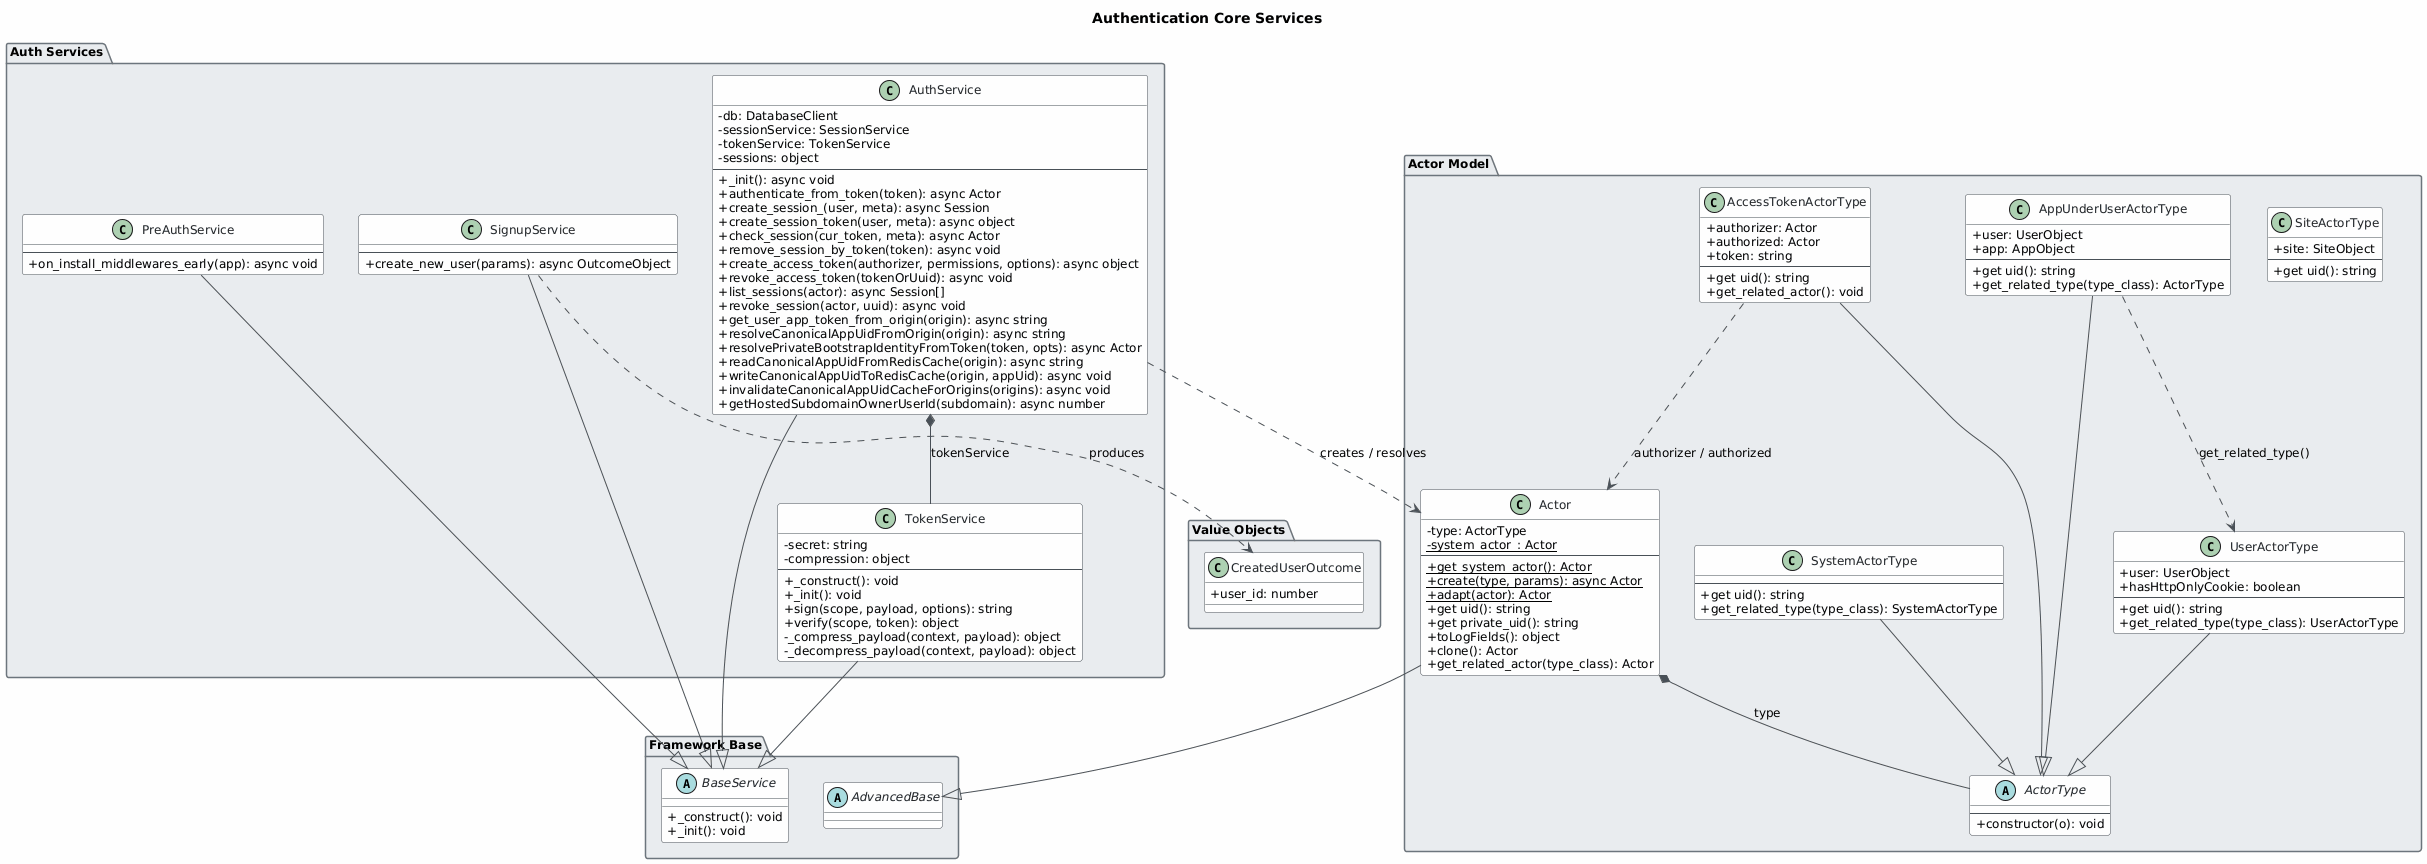

The diagram above was rendered by PlantUML. Its source (embedded in the PNG):
@startuml
skinparam classAttributeIconSize 0
skinparam shadowing false
skinparam defaultFontName "Segoe UI"
skinparam defaultFontSize 12
skinparam backgroundColor #FEFEFE
skinparam class {
    BackgroundColor #F8F9FA
    BorderColor #495057
    ArrowColor #495057
    FontColor #212529
}
skinparam package {
    BackgroundColor #E9ECEF
    BorderColor #6C757D
}

title Authentication Core Services

' ─────────────────────────────────────
' Base / external stubs
' ─────────────────────────────────────
package "Framework Base" {
    abstract class BaseService {
        +_construct(): void
        +_init(): void
    }
    abstract class AdvancedBase {
    }
}

' ─────────────────────────────────────
' Auth Services
' ─────────────────────────────────────
package "Auth Services" {

    class AuthService {
        -db: DatabaseClient
        -sessionService: SessionService
        -tokenService: TokenService
        -sessions: object
        --
        +_init(): async void
        +authenticate_from_token(token): async Actor
        +create_session_(user, meta): async Session
        +create_session_token(user, meta): async object
        +check_session(cur_token, meta): async Actor
        +remove_session_by_token(token): async void
        +create_access_token(authorizer, permissions, options): async object
        +revoke_access_token(tokenOrUuid): async void
        +list_sessions(actor): async Session[]
        +revoke_session(actor, uuid): async void
        +get_user_app_token_from_origin(origin): async string
        +resolveCanonicalAppUidFromOrigin(origin): async string
        +resolvePrivateBootstrapIdentityFromToken(token, opts): async Actor
        +readCanonicalAppUidFromRedisCache(origin): async string
        +writeCanonicalAppUidToRedisCache(origin, appUid): async void
        +invalidateCanonicalAppUidCacheForOrigins(origins): async void
        +getHostedSubdomainOwnerUserId(subdomain): async number
    }

    class TokenService {
        -secret: string
        -compression: object
        --
        +_construct(): void
        +_init(): void
        +sign(scope, payload, options): string
        +verify(scope, token): object
        -_compress_payload(context, payload): object
        -_decompress_payload(context, payload): object
    }

    class SignupService {
        --
        +create_new_user(params): async OutcomeObject
    }

    class PreAuthService {
        --
        +on_install_middlewares_early(app): async void
    }
}

' ─────────────────────────────────────
' Actor Model
' ─────────────────────────────────────
package "Actor Model" {

    class Actor {
        -type: ActorType
        {static} -system_actor_: Actor
        --
        {static} +get_system_actor(): Actor
        {static} +create(type, params): async Actor
        {static} +adapt(actor): Actor
        +get uid(): string
        +get private_uid(): string
        +toLogFields(): object
        +clone(): Actor
        +get_related_actor(type_class): Actor
    }

    abstract class ActorType {
        --
        +constructor(o): void
    }

    class SystemActorType {
        --
        +get uid(): string
        +get_related_type(type_class): SystemActorType
    }

    class UserActorType {
        +user: UserObject
        +hasHttpOnlyCookie: boolean
        --
        +get uid(): string
        +get_related_type(type_class): UserActorType
    }

    class AppUnderUserActorType {
        +user: UserObject
        +app: AppObject
        --
        +get uid(): string
        +get_related_type(type_class): ActorType
    }

    class AccessTokenActorType {
        +authorizer: Actor
        +authorized: Actor
        +token: string
        --
        +get uid(): string
        +get_related_actor(): void
    }

    class SiteActorType {
        +site: SiteObject
        --
        +get uid(): string
    }
}

' ─────────────────────────────────────
' Value Objects
' ─────────────────────────────────────
package "Value Objects" {
    class CreatedUserOutcome {
        +user_id: number
    }
}

' ─────────────────────────────────────
' Inheritance
' ─────────────────────────────────────
AuthService    --|> BaseService
TokenService   --|> BaseService
SignupService  --|> BaseService
PreAuthService --|> BaseService

Actor --|> AdvancedBase

SystemActorType      --|> ActorType
UserActorType        --|> ActorType
AppUnderUserActorType --|> ActorType
AccessTokenActorType --|> ActorType

' ─────────────────────────────────────
' Composition & Aggregation
' ─────────────────────────────────────
AuthService *-- TokenService       : tokenService
Actor       *-- ActorType          : type

' ─────────────────────────────────────
' Dependencies
' ─────────────────────────────────────
AuthService ..> Actor                 : creates / resolves
AccessTokenActorType ..> Actor        : authorizer / authorized
AppUnderUserActorType ..> UserActorType : get_related_type()
SignupService ..> CreatedUserOutcome  : produces
@enduml